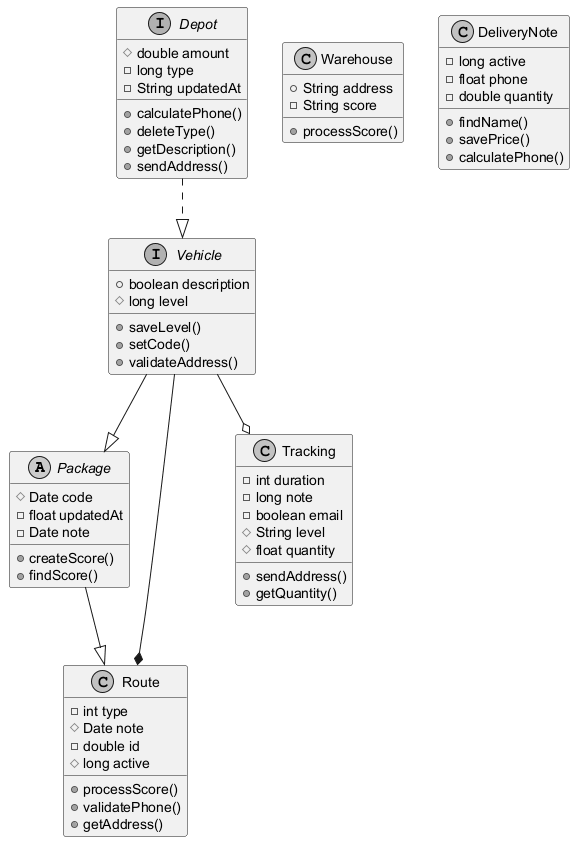

The diagram above was rendered by PlantUML. Its source (embedded in the PNG):
@startuml
skinparam monochrome true
abstract class Package {
  #Date code
  -float updatedAt
  -Date note
  +createScore()
  +findScore()
}
interface Depot {
  #double amount
  -long type
  -String updatedAt
  +calculatePhone()
  +deleteType()
  +getDescription()
  +sendAddress()
}
class Warehouse {
  +String address
  -String score
  +processScore()
}
class Route {
  -int type
  #Date note
  -double id
  #long active
  +processScore()
  +validatePhone()
  +getAddress()
}
interface Vehicle {
  +boolean description
  #long level
  +saveLevel()
  +setCode()
  +validateAddress()
}
class DeliveryNote {
  -long active
  -float phone
  -double quantity
  +findName()
  +savePrice()
  +calculatePhone()
}
class Tracking {
  -int duration
  -long note
  -boolean email
  #String level
  #float quantity
  +sendAddress()
  +getQuantity()
}
Vehicle --|> Package
Depot ..|> Vehicle
Package --|> Route
Vehicle --* Route
Vehicle --o Tracking
@enduml